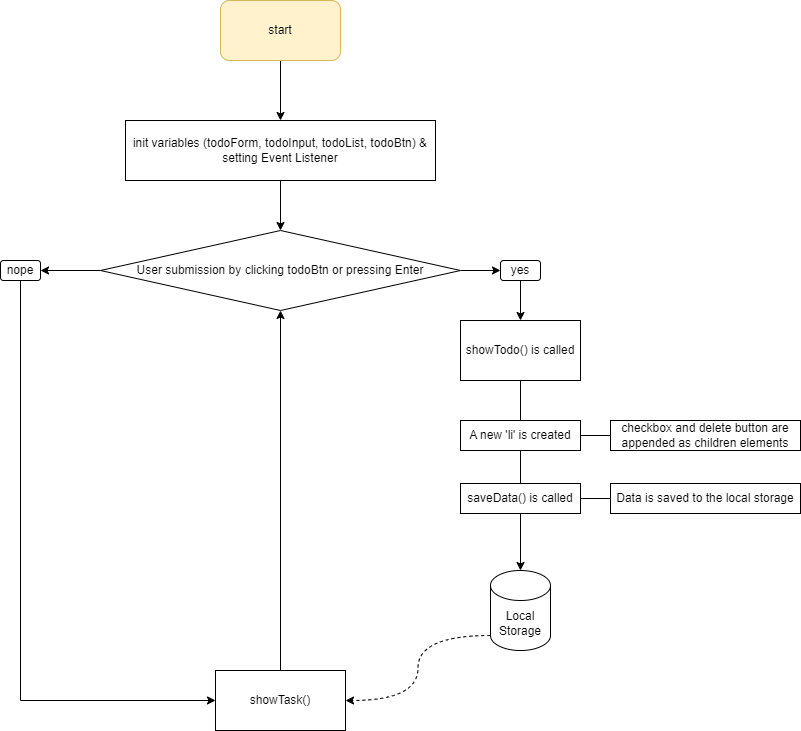

The diagram above was exported from draw.io. Its source (the exported page's mxGraphModel, read from the mxfile embedded in the PNG):
<mxGraphModel dx="1434" dy="1915" grid="1" gridSize="10" guides="1" tooltips="1" connect="1" arrows="1" fold="1" page="1" pageScale="1" pageWidth="827" pageHeight="1169" background="#ffffff" math="0" shadow="0">
  <root>
    <mxCell id="0" />
    <mxCell id="1" parent="0" />
    <mxCell id="1isVn1v8O-_XUWaE-0MQ-35" style="edgeStyle=orthogonalEdgeStyle;rounded=0;orthogonalLoop=1;jettySize=auto;html=1;exitX=0.5;exitY=1;exitDx=0;exitDy=0;" edge="1" parent="1" source="1isVn1v8O-_XUWaE-0MQ-12" target="1isVn1v8O-_XUWaE-0MQ-17">
      <mxGeometry relative="1" as="geometry" />
    </mxCell>
    <mxCell id="1isVn1v8O-_XUWaE-0MQ-12" value="init variables (todoForm, todoInput, todoList, todoBtn) &amp;amp; setting Event Listener" style="rounded=0;whiteSpace=wrap;html=1;" vertex="1" parent="1">
      <mxGeometry x="285" y="110" width="310" height="60" as="geometry" />
    </mxCell>
    <mxCell id="1isVn1v8O-_XUWaE-0MQ-27" style="edgeStyle=orthogonalEdgeStyle;rounded=0;orthogonalLoop=1;jettySize=auto;html=1;entryX=0;entryY=0.5;entryDx=0;entryDy=0;" edge="1" parent="1" source="1isVn1v8O-_XUWaE-0MQ-17" target="1isVn1v8O-_XUWaE-0MQ-22">
      <mxGeometry relative="1" as="geometry" />
    </mxCell>
    <mxCell id="1isVn1v8O-_XUWaE-0MQ-36" style="edgeStyle=orthogonalEdgeStyle;rounded=0;orthogonalLoop=1;jettySize=auto;html=1;entryX=1;entryY=0.5;entryDx=0;entryDy=0;" edge="1" parent="1" source="1isVn1v8O-_XUWaE-0MQ-17" target="1isVn1v8O-_XUWaE-0MQ-23">
      <mxGeometry relative="1" as="geometry" />
    </mxCell>
    <mxCell id="1isVn1v8O-_XUWaE-0MQ-17" value="User submission by clicking todoBtn or pressing Enter" style="rhombus;whiteSpace=wrap;html=1;" vertex="1" parent="1">
      <mxGeometry x="260" y="220" width="360" height="80" as="geometry" />
    </mxCell>
    <mxCell id="1isVn1v8O-_XUWaE-0MQ-43" style="edgeStyle=orthogonalEdgeStyle;rounded=0;orthogonalLoop=1;jettySize=auto;html=1;entryX=0.5;entryY=0;entryDx=0;entryDy=0;endArrow=none;endFill=0;" edge="1" parent="1" source="1isVn1v8O-_XUWaE-0MQ-19" target="1isVn1v8O-_XUWaE-0MQ-24">
      <mxGeometry relative="1" as="geometry" />
    </mxCell>
    <mxCell id="1isVn1v8O-_XUWaE-0MQ-19" value="showTodo() is called" style="rounded=0;whiteSpace=wrap;html=1;" vertex="1" parent="1">
      <mxGeometry x="620" y="310" width="120" height="60" as="geometry" />
    </mxCell>
    <mxCell id="1isVn1v8O-_XUWaE-0MQ-34" style="edgeStyle=orthogonalEdgeStyle;rounded=0;orthogonalLoop=1;jettySize=auto;html=1;entryX=0.5;entryY=0;entryDx=0;entryDy=0;" edge="1" parent="1" source="1isVn1v8O-_XUWaE-0MQ-21" target="1isVn1v8O-_XUWaE-0MQ-12">
      <mxGeometry relative="1" as="geometry" />
    </mxCell>
    <mxCell id="1isVn1v8O-_XUWaE-0MQ-21" value="start" style="rounded=1;whiteSpace=wrap;html=1;fillColor=#fff2cc;strokeColor=#d6b656;" vertex="1" parent="1">
      <mxGeometry x="380" y="-10" width="120" height="60" as="geometry" />
    </mxCell>
    <mxCell id="1isVn1v8O-_XUWaE-0MQ-28" style="edgeStyle=orthogonalEdgeStyle;rounded=0;orthogonalLoop=1;jettySize=auto;html=1;entryX=0.5;entryY=0;entryDx=0;entryDy=0;" edge="1" parent="1" source="1isVn1v8O-_XUWaE-0MQ-22" target="1isVn1v8O-_XUWaE-0MQ-19">
      <mxGeometry relative="1" as="geometry" />
    </mxCell>
    <mxCell id="1isVn1v8O-_XUWaE-0MQ-22" value="yes" style="rounded=1;whiteSpace=wrap;html=1;" vertex="1" parent="1">
      <mxGeometry x="660" y="250" width="40" height="20" as="geometry" />
    </mxCell>
    <mxCell id="1isVn1v8O-_XUWaE-0MQ-55" style="edgeStyle=orthogonalEdgeStyle;rounded=0;orthogonalLoop=1;jettySize=auto;html=1;entryX=0;entryY=0.75;entryDx=0;entryDy=0;" edge="1" parent="1">
      <mxGeometry relative="1" as="geometry">
        <mxPoint x="180" y="255" as="sourcePoint" />
        <mxPoint x="375" y="690" as="targetPoint" />
        <Array as="points">
          <mxPoint x="180" y="690" />
        </Array>
      </mxGeometry>
    </mxCell>
    <mxCell id="1isVn1v8O-_XUWaE-0MQ-23" value="nope" style="rounded=1;whiteSpace=wrap;html=1;" vertex="1" parent="1">
      <mxGeometry x="160" y="250" width="40" height="20" as="geometry" />
    </mxCell>
    <mxCell id="1isVn1v8O-_XUWaE-0MQ-41" style="edgeStyle=orthogonalEdgeStyle;rounded=0;orthogonalLoop=1;jettySize=auto;html=1;entryX=0;entryY=0.5;entryDx=0;entryDy=0;endArrow=none;endFill=0;" edge="1" parent="1" source="1isVn1v8O-_XUWaE-0MQ-24" target="1isVn1v8O-_XUWaE-0MQ-38">
      <mxGeometry relative="1" as="geometry" />
    </mxCell>
    <mxCell id="1isVn1v8O-_XUWaE-0MQ-46" style="edgeStyle=orthogonalEdgeStyle;rounded=0;orthogonalLoop=1;jettySize=auto;html=1;endArrow=none;endFill=0;" edge="1" parent="1" source="1isVn1v8O-_XUWaE-0MQ-24" target="1isVn1v8O-_XUWaE-0MQ-25">
      <mxGeometry relative="1" as="geometry" />
    </mxCell>
    <mxCell id="1isVn1v8O-_XUWaE-0MQ-24" value="A new 'li' is created" style="rounded=0;whiteSpace=wrap;html=1;" vertex="1" parent="1">
      <mxGeometry x="620" y="410" width="120" height="30" as="geometry" />
    </mxCell>
    <mxCell id="1isVn1v8O-_XUWaE-0MQ-45" style="edgeStyle=orthogonalEdgeStyle;rounded=0;orthogonalLoop=1;jettySize=auto;html=1;entryX=0;entryY=0.5;entryDx=0;entryDy=0;endArrow=none;endFill=0;" edge="1" parent="1" source="1isVn1v8O-_XUWaE-0MQ-25" target="1isVn1v8O-_XUWaE-0MQ-26">
      <mxGeometry relative="1" as="geometry" />
    </mxCell>
    <mxCell id="1isVn1v8O-_XUWaE-0MQ-25" value="saveData() is called" style="rounded=0;whiteSpace=wrap;html=1;" vertex="1" parent="1">
      <mxGeometry x="620" y="473" width="120" height="30" as="geometry" />
    </mxCell>
    <mxCell id="1isVn1v8O-_XUWaE-0MQ-26" value="Data is saved to the local storage" style="rounded=0;whiteSpace=wrap;html=1;" vertex="1" parent="1">
      <mxGeometry x="770" y="473" width="190" height="30" as="geometry" />
    </mxCell>
    <mxCell id="1isVn1v8O-_XUWaE-0MQ-57" style="edgeStyle=orthogonalEdgeStyle;rounded=0;orthogonalLoop=1;jettySize=auto;html=1;entryX=0.5;entryY=1;entryDx=0;entryDy=0;" edge="1" parent="1" source="1isVn1v8O-_XUWaE-0MQ-30" target="1isVn1v8O-_XUWaE-0MQ-17">
      <mxGeometry relative="1" as="geometry" />
    </mxCell>
    <mxCell id="1isVn1v8O-_XUWaE-0MQ-30" value="showTask()" style="rounded=0;whiteSpace=wrap;html=1;" vertex="1" parent="1">
      <mxGeometry x="375" y="660" width="130" height="60" as="geometry" />
    </mxCell>
    <mxCell id="1isVn1v8O-_XUWaE-0MQ-33" style="edgeStyle=orthogonalEdgeStyle;orthogonalLoop=1;jettySize=auto;html=1;entryX=1;entryY=0.5;entryDx=0;entryDy=0;curved=1;exitX=0;exitY=1;exitDx=0;exitDy=-15;exitPerimeter=0;dashed=1;" edge="1" parent="1" source="1isVn1v8O-_XUWaE-0MQ-31" target="1isVn1v8O-_XUWaE-0MQ-30">
      <mxGeometry relative="1" as="geometry" />
    </mxCell>
    <mxCell id="1isVn1v8O-_XUWaE-0MQ-31" value="Local&lt;br&gt;Storage" style="shape=cylinder3;whiteSpace=wrap;html=1;boundedLbl=1;backgroundOutline=1;size=15;" vertex="1" parent="1">
      <mxGeometry x="650" y="560" width="60" height="80" as="geometry" />
    </mxCell>
    <mxCell id="1isVn1v8O-_XUWaE-0MQ-38" value="checkbox and delete button are appended as children elements" style="rounded=0;whiteSpace=wrap;html=1;" vertex="1" parent="1">
      <mxGeometry x="770" y="410" width="190" height="30" as="geometry" />
    </mxCell>
    <mxCell id="1isVn1v8O-_XUWaE-0MQ-49" style="edgeStyle=orthogonalEdgeStyle;rounded=0;orthogonalLoop=1;jettySize=auto;html=1;entryX=0.5;entryY=0;entryDx=0;entryDy=0;entryPerimeter=0;" edge="1" parent="1" source="1isVn1v8O-_XUWaE-0MQ-25" target="1isVn1v8O-_XUWaE-0MQ-31">
      <mxGeometry relative="1" as="geometry" />
    </mxCell>
  </root>
</mxGraphModel>